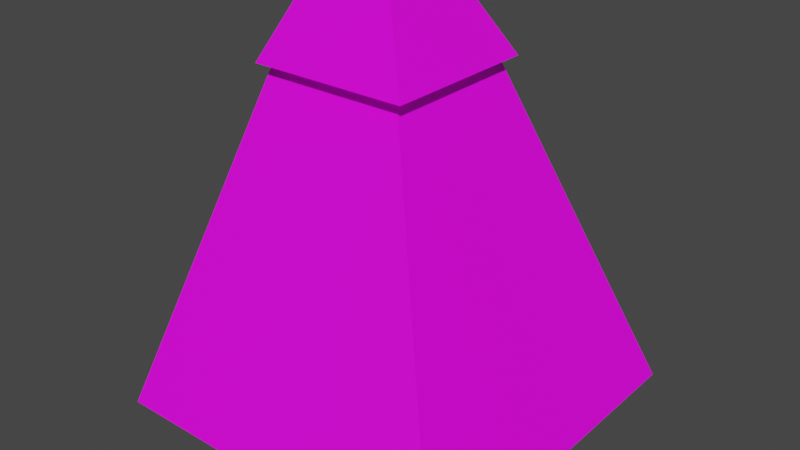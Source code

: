 # Source: laderaEsqA.blend  (saved by Blender 2.91.10; exported with 4.5.12 LTS)
import bpy
from mathutils import Matrix  # noqa: F401  (used for matrix-valued properties, if any)

bpy.ops.wm.read_factory_settings(use_empty=True)
scene = bpy.context.scene
scene.name = 'Scene'

# ---- collections
col_collection = bpy.data.collections.new('Collection'); scene.collection.children.link(col_collection)

# ---- images (referenced by path relative to the original .blend; pixels are not part of the script)
import os
ASSET_DIR = os.environ.get("B2B_ASSET_DIR", "")  # directory of the original .blend (textures are referenced by path, not embedded)
HERE = os.path.dirname(os.path.abspath(__file__))  # packed textures are extracted next to this script under _unpacked/

def load_image(name, relpath, width, height, colorspace="sRGB"):
    """Load a texture the original file referenced (path relative to the .blend, or extracted next to this script)."""
    p = next((c for c in (os.path.join(HERE, relpath), os.path.join(ASSET_DIR, relpath)) if relpath and os.path.exists(c)), "")
    if p:
        img = bpy.data.images.load(p, check_existing=True)
        img.name = name
    else:  # same state as the original file: an image datablock whose file is absent (Cycles renders it pink)
        img = bpy.data.images.new(name, width, height)
        img.source = "FILE"
        img.filepath = "//" + (relpath or name)
    img.colorspace_settings.name = colorspace
    return img
img_testtileset_png = load_image('testTileSet.png', 'testTileSet.png', 1024, 1024, 'sRGB')

# ---- materials (node trees are filled in below, after node groups)
mat_material = bpy.data.materials.new('Material')
mat_material.alpha_threshold = 0.0
mat_material.use_transparent_shadow = False
mat_material.line_color = (0.0, 0.0, 0.0, 1.0)

# ---- material node trees
mat_material.use_nodes = True; mat_material.node_tree.nodes.clear()
_N = mat_material.node_tree.nodes; _L = mat_material.node_tree.links
n0 = _N.new('ShaderNodeOutputMaterial'); n0.name = 'Material Output'; n0.location = (300, 300)
n1 = _N.new('ShaderNodeBsdfPrincipled'); n1.name = 'Principled BSDF'; n1.location = (10, 300)
n1.distribution = 'GGX'
n1.subsurface_method = 'BURLEY'
n1.inputs[2].default_value = 0.4
n1.inputs[3].default_value = 1.45
n1.inputs[27].default_value = (0.0, 0.0, 0.0, 1.0)
n1.inputs[28].default_value = 1.0
n2 = _N.new('ShaderNodeTexImage'); n2.name = 'Image Texture'; n2.location = (-437, 264)
n2.image = img_testtileset_png
_L.new(n1.outputs[0], n0.inputs[0])
_L.new(n2.outputs[0], n1.inputs[0])
n0.is_active_output = True

# ---- world
world_world = bpy.data.worlds.new('World'); scene.world = world_world
world_world.use_nodes = True; world_world.node_tree.nodes.clear()
_N = world_world.node_tree.nodes; _L = world_world.node_tree.links
n0 = _N.new('ShaderNodeOutputWorld'); n0.name = 'World Output'; n0.location = (300, 300)
n1 = _N.new('ShaderNodeBackground'); n1.name = 'Background'; n1.location = (10, 300)
n1.inputs[0].default_value = (0.05088, 0.05088, 0.05088, 1.0)
_L.new(n1.outputs[0], n0.inputs[0])
n0.is_active_output = True
world_world.color = (0.05088, 0.05088, 0.05088)
world_world.use_sun_shadow = False
world_world.sun_shadow_jitter_overblur = 0.0

# ---- meshes
me_cube = bpy.data.meshes.new('Cube')
me_cube.from_pydata([(-0.2, 0.5, 1.0), (0.5, 0.5, 0.0), (-0.2, 0.2, 1.0), (0.5, -0.5, 0.0), (-0.5, 0.5, 1.0), (-0.5, 0.2, 1.0), (-0.5, -0.5, 0.0), (1.49e-08, 0.5, 0.82), (1.49e-08, -1.49e-08, 0.82), (-0.5, -1.49e-08, 0.82)], [], [(0, 4, 5, 2), (3, 2, 5, 6), (1, 0, 2, 3), (2, 8, 7, 0), (5, 9, 8, 2)])
_uv = me_cube.uv_layers.new(name='UVMap')
_uv.uv.foreach_set('vector', [0.7542, 0.3343, 0.9998, 0.3343, 0.9998, 0.4162, 0.7542, 0.4162, 0.7859, 0.001039, 0.2126, 0.3343, 0.0001534, 0.3343, 0.0001534, 0.001039, 0.9998, 0.001039, 0.9998, 0.3343, 0.7883, 0.3343, 0.215, 0.001039, 0.3672, 0.9417, 0.6118, 0.832, 0.0001534, 0.832, 0.000153, 0.9417, 0.9998, 0.9423, 0.9998, 0.832, 0.4483, 0.832, 0.6943, 0.9423])
me_cube.materials.append(mat_material)
me_cube.use_remesh_preserve_volume = False
me_cube.use_remesh_preserve_attributes = False
me_cube.use_mirror_vertex_groups = False
me_cube.update()

# ---- objects
ob_cube = bpy.data.objects.new('Cube', me_cube)

# ---- transforms, parenting, visibility, modifiers, constraints
ob_cube.location = (0.0, 0.0, 0.0)
ob_cube.lock_rotations_4d = False
ob_cube.empty_display_type = 'ARROWS'
ob_cube.lineart.crease_threshold = 0.0

# ---- collection membership
col_collection.objects.link(ob_cube)

# ---- scene / render settings (as saved in the file)
scene.frame_start = 1; scene.frame_end = 250; scene.frame_set(1)
scene.render.engine = 'BLENDER_EEVEE_NEXT'
scene.cycles.use_denoising = False
scene.cycles.samples = 128
scene.cycles.sampling_pattern = 'TABULATED_SOBOL'
scene.cycles.use_adaptive_sampling = False
scene.cycles.use_light_tree = False
scene.view_settings.view_transform = 'Filmic'
bpy.context.view_layer.update()

# ---- added for rendering (the .blend has no active camera and no usable light): camera, sun
cam_auto = bpy.data.cameras.new('AutoCamera')
cam_auto.lens = 50.0
cam_auto.sensor_width = 36.0
cam_auto.clip_end = 1000.0
ob_auto_camera = bpy.data.objects.new('AutoCamera', cam_auto)
scene.collection.objects.link(ob_auto_camera)
ob_auto_camera.location = (1.60254, -1.92304, 1.78203)
ob_auto_camera.rotation_euler = (1.09748, -7.21219e-08, 0.694738)
scene.camera = ob_auto_camera
light_auto_sun = bpy.data.lights.new('AutoSun', 'SUN')
light_auto_sun.energy = 3.0
light_auto_sun.angle = 0.0523599
ob_auto_sun = bpy.data.objects.new('AutoSun', light_auto_sun)
scene.collection.objects.link(ob_auto_sun)
ob_auto_sun.rotation_euler = (0.872665, 0.174533, 0.523599)
bpy.context.view_layer.update()
